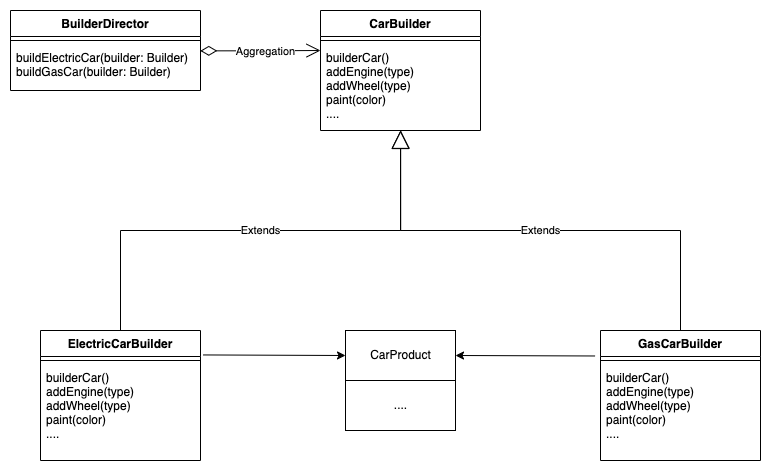

The diagram above was exported from draw.io. Its source (the exported page's mxGraphModel, read from the mxfile embedded in the PNG):
<mxGraphModel dx="568" dy="456" grid="1" gridSize="10" guides="1" tooltips="1" connect="1" arrows="1" fold="1" page="1" pageScale="1" pageWidth="850" pageHeight="1100" math="0" shadow="0">
  <root>
    <mxCell id="0" />
    <mxCell id="1" parent="0" />
    <mxCell id="APcMYPogIAuF2x8vpoNP-1" value="BuilderDirector" style="swimlane;fontStyle=1;align=center;verticalAlign=top;childLayout=stackLayout;horizontal=1;startSize=26;horizontalStack=0;resizeParent=1;resizeParentMax=0;resizeLast=0;collapsible=1;marginBottom=0;" parent="1" vertex="1">
      <mxGeometry x="90" y="120" width="190" height="80" as="geometry" />
    </mxCell>
    <mxCell id="APcMYPogIAuF2x8vpoNP-3" value="" style="line;strokeWidth=1;fillColor=none;align=left;verticalAlign=middle;spacingTop=-1;spacingLeft=3;spacingRight=3;rotatable=0;labelPosition=right;points=[];portConstraint=eastwest;" parent="APcMYPogIAuF2x8vpoNP-1" vertex="1">
      <mxGeometry y="26" width="190" height="8" as="geometry" />
    </mxCell>
    <mxCell id="APcMYPogIAuF2x8vpoNP-4" value="buildElectricCar(builder: Builder)&#10;buildGasCar(builder: Builder)" style="text;strokeColor=none;fillColor=none;align=left;verticalAlign=top;spacingLeft=4;spacingRight=4;overflow=hidden;rotatable=0;points=[[0,0.5],[1,0.5]];portConstraint=eastwest;" parent="APcMYPogIAuF2x8vpoNP-1" vertex="1">
      <mxGeometry y="34" width="190" height="46" as="geometry" />
    </mxCell>
    <mxCell id="APcMYPogIAuF2x8vpoNP-9" value="CarBuilder" style="swimlane;fontStyle=1;align=center;verticalAlign=top;childLayout=stackLayout;horizontal=1;startSize=26;horizontalStack=0;resizeParent=1;resizeParentMax=0;resizeLast=0;collapsible=1;marginBottom=0;" parent="1" vertex="1">
      <mxGeometry x="400" y="120" width="160" height="120" as="geometry" />
    </mxCell>
    <mxCell id="APcMYPogIAuF2x8vpoNP-10" value="" style="line;strokeWidth=1;fillColor=none;align=left;verticalAlign=middle;spacingTop=-1;spacingLeft=3;spacingRight=3;rotatable=0;labelPosition=right;points=[];portConstraint=eastwest;" parent="APcMYPogIAuF2x8vpoNP-9" vertex="1">
      <mxGeometry y="26" width="160" height="8" as="geometry" />
    </mxCell>
    <mxCell id="APcMYPogIAuF2x8vpoNP-11" value="builderCar()&#10;addEngine(type)&#10;addWheel(type)&#10;paint(color)&#10;...." style="text;strokeColor=none;fillColor=none;align=left;verticalAlign=top;spacingLeft=4;spacingRight=4;overflow=hidden;rotatable=0;points=[[0,0.5],[1,0.5]];portConstraint=eastwest;" parent="APcMYPogIAuF2x8vpoNP-9" vertex="1">
      <mxGeometry y="34" width="160" height="86" as="geometry" />
    </mxCell>
    <mxCell id="APcMYPogIAuF2x8vpoNP-13" value="GasCarBuilder" style="swimlane;fontStyle=1;align=center;verticalAlign=top;childLayout=stackLayout;horizontal=1;startSize=26;horizontalStack=0;resizeParent=1;resizeParentMax=0;resizeLast=0;collapsible=1;marginBottom=0;" parent="1" vertex="1">
      <mxGeometry x="680" y="440" width="160" height="130" as="geometry" />
    </mxCell>
    <mxCell id="APcMYPogIAuF2x8vpoNP-24" value="Extends" style="endArrow=block;endSize=16;endFill=0;html=1;rounded=0;edgeStyle=orthogonalEdgeStyle;" parent="APcMYPogIAuF2x8vpoNP-13" edge="1">
      <mxGeometry width="160" relative="1" as="geometry">
        <mxPoint x="80" as="sourcePoint" />
        <mxPoint x="-200" y="-200" as="targetPoint" />
        <Array as="points">
          <mxPoint x="80" y="-100" />
          <mxPoint x="-200" y="-100" />
        </Array>
      </mxGeometry>
    </mxCell>
    <mxCell id="APcMYPogIAuF2x8vpoNP-14" value="" style="line;strokeWidth=1;fillColor=none;align=left;verticalAlign=middle;spacingTop=-1;spacingLeft=3;spacingRight=3;rotatable=0;labelPosition=right;points=[];portConstraint=eastwest;" parent="APcMYPogIAuF2x8vpoNP-13" vertex="1">
      <mxGeometry y="26" width="160" height="8" as="geometry" />
    </mxCell>
    <mxCell id="APcMYPogIAuF2x8vpoNP-15" value="builderCar()&#10;addEngine(type)&#10;addWheel(type)&#10;paint(color)&#10;...." style="text;strokeColor=none;fillColor=none;align=left;verticalAlign=top;spacingLeft=4;spacingRight=4;overflow=hidden;rotatable=0;points=[[0,0.5],[1,0.5]];portConstraint=eastwest;" parent="APcMYPogIAuF2x8vpoNP-13" vertex="1">
      <mxGeometry y="34" width="160" height="96" as="geometry" />
    </mxCell>
    <mxCell id="APcMYPogIAuF2x8vpoNP-16" value="CarProduct" style="html=1;" parent="1" vertex="1">
      <mxGeometry x="425" y="440" width="110" height="50" as="geometry" />
    </mxCell>
    <mxCell id="APcMYPogIAuF2x8vpoNP-17" value="...." style="html=1;" parent="1" vertex="1">
      <mxGeometry x="425" y="490" width="110" height="50" as="geometry" />
    </mxCell>
    <mxCell id="APcMYPogIAuF2x8vpoNP-25" style="rounded=0;orthogonalLoop=1;jettySize=auto;html=1;entryX=1;entryY=0.5;entryDx=0;entryDy=0;exitX=-0.034;exitY=0.196;exitDx=0;exitDy=0;exitPerimeter=0;" parent="1" source="APcMYPogIAuF2x8vpoNP-13" target="APcMYPogIAuF2x8vpoNP-16" edge="1">
      <mxGeometry relative="1" as="geometry">
        <mxPoint x="870" y="450" as="targetPoint" />
        <mxPoint x="780" y="460" as="sourcePoint" />
      </mxGeometry>
    </mxCell>
    <mxCell id="APcMYPogIAuF2x8vpoNP-28" value="" style="endArrow=open;html=1;endSize=12;startArrow=diamondThin;startSize=14;startFill=0;edgeStyle=orthogonalEdgeStyle;align=left;verticalAlign=bottom;rounded=0;exitX=0.999;exitY=0.138;exitDx=0;exitDy=0;exitPerimeter=0;" parent="1" source="APcMYPogIAuF2x8vpoNP-4" edge="1">
      <mxGeometry x="-1" y="3" relative="1" as="geometry">
        <mxPoint x="290" y="160" as="sourcePoint" />
        <mxPoint x="400" y="160" as="targetPoint" />
      </mxGeometry>
    </mxCell>
    <mxCell id="APcMYPogIAuF2x8vpoNP-29" value="Aggregation" style="edgeLabel;html=1;align=center;verticalAlign=middle;resizable=0;points=[];" parent="APcMYPogIAuF2x8vpoNP-28" vertex="1" connectable="0">
      <mxGeometry x="-0.0708" y="-5" relative="1" as="geometry">
        <mxPoint x="9" y="-5" as="offset" />
      </mxGeometry>
    </mxCell>
    <mxCell id="APcMYPogIAuF2x8vpoNP-31" value="ElectricCarBuilder" style="swimlane;fontStyle=1;align=center;verticalAlign=top;childLayout=stackLayout;horizontal=1;startSize=26;horizontalStack=0;resizeParent=1;resizeParentMax=0;resizeLast=0;collapsible=1;marginBottom=0;" parent="1" vertex="1">
      <mxGeometry x="120" y="440" width="160" height="130" as="geometry" />
    </mxCell>
    <mxCell id="APcMYPogIAuF2x8vpoNP-32" value="Extends" style="endArrow=block;endSize=16;endFill=0;html=1;rounded=0;edgeStyle=orthogonalEdgeStyle;entryX=0.501;entryY=0.997;entryDx=0;entryDy=0;entryPerimeter=0;" parent="APcMYPogIAuF2x8vpoNP-31" target="APcMYPogIAuF2x8vpoNP-11" edge="1">
      <mxGeometry width="160" relative="1" as="geometry">
        <mxPoint x="80" as="sourcePoint" />
        <mxPoint x="80" y="-70" as="targetPoint" />
      </mxGeometry>
    </mxCell>
    <mxCell id="APcMYPogIAuF2x8vpoNP-33" value="" style="line;strokeWidth=1;fillColor=none;align=left;verticalAlign=middle;spacingTop=-1;spacingLeft=3;spacingRight=3;rotatable=0;labelPosition=right;points=[];portConstraint=eastwest;" parent="APcMYPogIAuF2x8vpoNP-31" vertex="1">
      <mxGeometry y="26" width="160" height="8" as="geometry" />
    </mxCell>
    <mxCell id="APcMYPogIAuF2x8vpoNP-34" value="builderCar()&#10;addEngine(type)&#10;addWheel(type)&#10;paint(color)&#10;...." style="text;strokeColor=none;fillColor=none;align=left;verticalAlign=top;spacingLeft=4;spacingRight=4;overflow=hidden;rotatable=0;points=[[0,0.5],[1,0.5]];portConstraint=eastwest;" parent="APcMYPogIAuF2x8vpoNP-31" vertex="1">
      <mxGeometry y="34" width="160" height="96" as="geometry" />
    </mxCell>
    <mxCell id="APcMYPogIAuF2x8vpoNP-35" style="rounded=0;orthogonalLoop=1;jettySize=auto;html=1;exitX=1.016;exitY=0.188;exitDx=0;exitDy=0;exitPerimeter=0;entryX=0;entryY=0.5;entryDx=0;entryDy=0;" parent="1" source="APcMYPogIAuF2x8vpoNP-31" target="APcMYPogIAuF2x8vpoNP-16" edge="1">
      <mxGeometry relative="1" as="geometry">
        <mxPoint x="449.9999999999998" y="460" as="targetPoint" />
        <mxPoint x="360" y="470" as="sourcePoint" />
      </mxGeometry>
    </mxCell>
  </root>
</mxGraphModel>